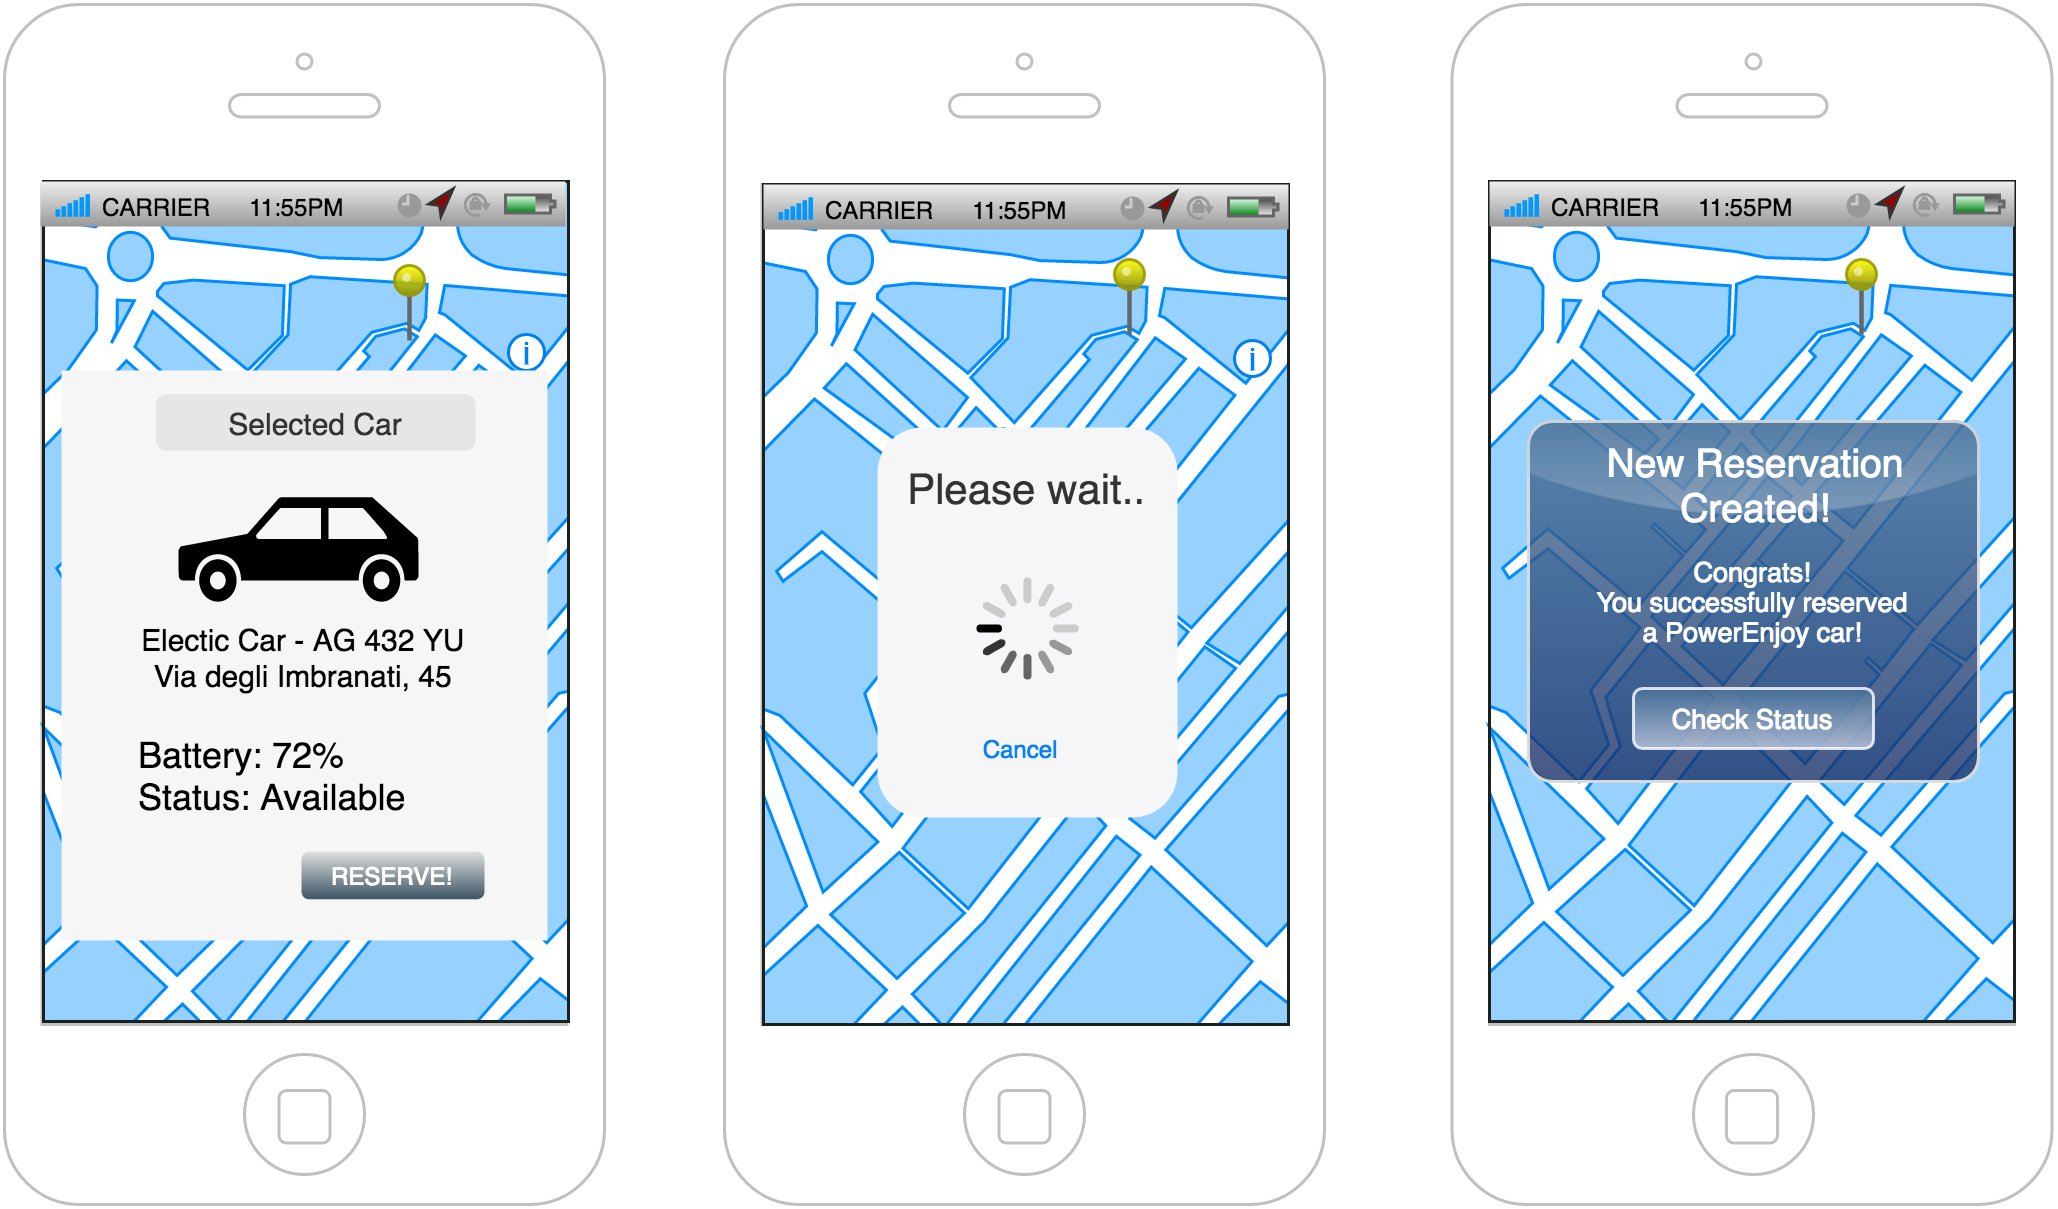

The diagram above was exported from draw.io. Its source (the exported page's mxGraphModel, read from the mxfile embedded in the PNG):
<mxGraphModel dx="658" dy="315" grid="1" gridSize="10" guides="1" tooltips="1" connect="1" arrows="1" fold="1" page="0" pageScale="1" pageWidth="826" pageHeight="1169" background="#ffffff" math="0" shadow="0">
  <root>
    <mxCell id="0" style=";html=1;" />
    <mxCell id="1" style=";html=1;" parent="0" />
    <mxCell id="7" value="" style="verticalLabelPosition=bottom;verticalAlign=top;strokeWidth=1;shape=mxgraph.ios7ui.phone;fillColor=#ffffff;strokeColor=#c0c0c0;html=1;" parent="1" vertex="1">
      <mxGeometry x="502.5" y="20" width="200" height="400" as="geometry" />
    </mxCell>
    <mxCell id="2" value="" style="verticalLabelPosition=bottom;verticalAlign=top;strokeWidth=1;shape=mxgraph.ios7ui.phone;fillColor=#ffffff;strokeColor=#c0c0c0;html=1;" parent="1" vertex="1">
      <mxGeometry x="20" y="20" width="200" height="400" as="geometry" />
    </mxCell>
    <mxCell id="65" value="" style="verticalLabelPosition=bottom;verticalAlign=top;html=1;shadow=0;dashed=0;strokeWidth=1;shape=mxgraph.ios.iBgMap;strokeColor=#18211b;fillColor=#ffffff;strokeColor2=#008cff;fillColor2=#96D1FF;glass=0;fontColor=#000000;" parent="1" vertex="1">
      <mxGeometry x="33" y="79" width="175" height="280" as="geometry" />
    </mxCell>
    <mxCell id="3" value="" style="verticalLabelPosition=bottom;verticalAlign=top;strokeWidth=1;shape=mxgraph.ios7ui.phone;fillColor=#ffffff;strokeColor=#c0c0c0;html=1;" parent="1" vertex="1">
      <mxGeometry x="260" y="20" width="200" height="400" as="geometry" />
    </mxCell>
    <mxCell id="19" value="" style="verticalLabelPosition=bottom;verticalAlign=top;html=1;shadow=0;dashed=0;strokeWidth=1;shape=mxgraph.ios.iBgMap;strokeColor=#18211b;fillColor=#ffffff;strokeColor2=#008cff;fillColor2=#96D1FF;glass=0;fontColor=#000000;" parent="1" vertex="1">
      <mxGeometry x="273" y="80" width="175" height="280" as="geometry" />
    </mxCell>
    <mxCell id="23" value="" style="verticalLabelPosition=top;html=1;shadow=0;dashed=0;verticalAlign=bottom;strokeWidth=1;shape=mxgraph.ios.iPin;fillColor2=#00dd00;fillColor3=#004400;strokeColor=#006600;glass=0;fillColor=#ffffff;gradientColor=#ffffff;fontColor=#000000;" parent="1" vertex="1">
      <mxGeometry x="60" y="170" width="10" height="25" as="geometry" />
    </mxCell>
    <mxCell id="24" value="" style="verticalLabelPosition=top;html=1;shadow=0;dashed=0;verticalAlign=bottom;strokeWidth=1;shape=mxgraph.ios.iPin;fillColor2=#ccccff;fillColor3=#0000ff;strokeColor=#000066;glass=0;fillColor=#ffffff;gradientColor=#ffffff;fontColor=#000000;" parent="1" vertex="1">
      <mxGeometry x="80" y="255" width="10" height="25" as="geometry" />
    </mxCell>
    <mxCell id="25" value="" style="verticalLabelPosition=top;html=1;shadow=0;dashed=0;verticalAlign=bottom;strokeWidth=1;shape=mxgraph.ios.iPin;fillColor2=#ffff00;fillColor3=#888800;strokeColor=#999900;glass=0;fillColor=#ffffff;gradientColor=#ffffff;fontColor=#000000;" parent="1" vertex="1">
      <mxGeometry x="150" y="107" width="10" height="25" as="geometry" />
    </mxCell>
    <mxCell id="26" value="" style="verticalLabelPosition=top;html=1;shadow=0;dashed=0;verticalAlign=bottom;strokeWidth=1;shape=mxgraph.ios.iPin;fillColor2=#dd0000;fillColor3=#440000;strokeColor=#660000;glass=0;fillColor=#ffffff;gradientColor=#ffffff;fontColor=#000000;" parent="1" vertex="1">
      <mxGeometry x="142" y="208" width="10" height="25" as="geometry" />
    </mxCell>
    <mxCell id="33" value="" style="html=1;shadow=0;dashed=0;shape=mxgraph.ios.iAppBar;strokeWidth=1;glass=0;fillColor=#ffffff;gradientColor=#ffffff;fontColor=#000000;" parent="1" vertex="1">
      <mxGeometry x="32" y="79" width="175" height="15" as="geometry" />
    </mxCell>
    <mxCell id="34" value="CARRIER" style="html=1;shadow=0;dashed=0;shape=mxgraph.ios.anchor;align=left;fontSize=8;spacingLeft=18;" parent="33" vertex="1">
      <mxGeometry y="2" width="50" height="13" as="geometry" />
    </mxCell>
    <mxCell id="35" value="11:55PM" style="html=1;shadow=0;dashed=0;shape=mxgraph.ios.rect;fontSize=8;strokeColor=none;fillColor=none;" parent="33" vertex="1">
      <mxGeometry x="60" y="2" width="50" height="13" as="geometry" />
    </mxCell>
    <mxCell id="41" value="" style="html=1;shadow=0;dashed=0;shape=mxgraph.ios.iAppBar;strokeWidth=1;glass=0;fillColor=#ffffff;gradientColor=#ffffff;fontColor=#000000;" parent="1" vertex="1">
      <mxGeometry x="273" y="80" width="175" height="15" as="geometry" />
    </mxCell>
    <mxCell id="42" value="CARRIER" style="html=1;shadow=0;dashed=0;shape=mxgraph.ios.anchor;align=left;fontSize=8;spacingLeft=18;" parent="41" vertex="1">
      <mxGeometry y="2" width="50" height="13" as="geometry" />
    </mxCell>
    <mxCell id="43" value="11:55PM" style="html=1;shadow=0;dashed=0;shape=mxgraph.ios.rect;fontSize=8;strokeColor=none;fillColor=none;" parent="41" vertex="1">
      <mxGeometry x="60" y="2" width="50" height="13" as="geometry" />
    </mxCell>
    <mxCell id="51" value="" style="html=1;verticalLabelPosition=bottom;labelBackgroundColor=#ffffff;verticalAlign=top;shadow=0;dashed=0;strokeWidth=2;shape=mxgraph.ios7.misc.info;fillColor=#ffffff;strokeColor=#0080f0;glass=0;fontColor=#000000;" parent="1" vertex="1">
      <mxGeometry x="188" y="130" width="12" height="12" as="geometry" />
    </mxCell>
    <mxCell id="71" value="" style="verticalLabelPosition=bottom;verticalAlign=top;html=1;shadow=0;dashed=0;strokeWidth=1;shape=mxgraph.ios.iBgMap;strokeColor=#18211b;fillColor=#ffffff;strokeColor2=#008cff;fillColor2=#96D1FF;glass=0;fontColor=#000000;" parent="1" vertex="1">
      <mxGeometry x="515" y="79" width="175" height="280" as="geometry" />
    </mxCell>
    <mxCell id="74" value="" style="verticalLabelPosition=top;html=1;shadow=0;dashed=0;verticalAlign=bottom;strokeWidth=1;shape=mxgraph.ios.iPin;fillColor2=#ffff00;fillColor3=#888800;strokeColor=#999900;glass=0;fillColor=#ffffff;gradientColor=#ffffff;fontColor=#000000;" parent="1" vertex="1">
      <mxGeometry x="634" y="105" width="10" height="25" as="geometry" />
    </mxCell>
    <mxCell id="47" value="" style="html=1;shadow=0;dashed=0;shape=mxgraph.ios.iAppBar;strokeWidth=1;glass=0;fillColor=#ffffff;gradientColor=#ffffff;fontColor=#000000;" parent="1" vertex="1">
      <mxGeometry x="515" y="79" width="175" height="15" as="geometry" />
    </mxCell>
    <mxCell id="48" value="CARRIER" style="html=1;shadow=0;dashed=0;shape=mxgraph.ios.anchor;align=left;fontSize=8;spacingLeft=18;" parent="47" vertex="1">
      <mxGeometry y="2" width="50" height="13" as="geometry" />
    </mxCell>
    <mxCell id="49" value="11:55PM" style="html=1;shadow=0;dashed=0;shape=mxgraph.ios.rect;fontSize=8;strokeColor=none;fillColor=none;" parent="47" vertex="1">
      <mxGeometry x="60" y="2" width="50" height="13" as="geometry" />
    </mxCell>
    <mxCell id="130" value="Electic Car - AG 432 YU&lt;div&gt;Via degli Imbranati, 45&lt;/div&gt;" style="shape=rect;fillColor=#F6F6F6;strokeColor=none;shadow=0;glass=0;fontSize=10;fontColor=#000000;html=1;" parent="1" vertex="1">
      <mxGeometry x="39" y="142" width="162" height="190" as="geometry" />
    </mxCell>
    <mxCell id="161" value="" style="shape=mxgraph.signs.transportation.car_3;html=1;fillColor=#000000;strokeColor=none;verticalLabelPosition=bottom;verticalAlign=top;shadow=0;glass=0;fontSize=5;fontColor=#000000;" vertex="1" parent="130">
      <mxGeometry x="39" y="42.22222222222222" width="80" height="34.833333333333336" as="geometry" />
    </mxCell>
    <mxCell id="162" value="Battery: 72%&lt;div&gt;Status: Available&lt;/div&gt;" style="text;html=1;resizable=0;autosize=1;align=left;verticalAlign=top;spacingTop=-4;points=[];" vertex="1" parent="130">
      <mxGeometry x="24" y="119.4285714285714" width="100" height="30" as="geometry" />
    </mxCell>
    <mxCell id="164" value="Selected Car" style="rounded=1;html=1;shadow=0;dashed=0;whiteSpace=wrap;fontSize=10;fillColor=#E6E6E6;align=center;strokeColor=#E6E6E6;fontColor=#333333;glass=0;" vertex="1" parent="130">
      <mxGeometry x="32" y="8.444444444444445" width="105.5" height="17.817777777777778" as="geometry" />
    </mxCell>
    <mxCell id="165" value="RESERVE!" style="strokeWidth=1;html=1;shadow=0;dashed=0;shape=mxgraph.ios.iButton;strokeColor=#444444;fontColor=#ffffff;buttonText=;fontSize=8;fillColor=#dddddd;fillColor2=#3D5565;whiteSpace=wrap;align=center;glass=0;" vertex="1" parent="130">
      <mxGeometry x="80" y="160.44444444444446" width="61" height="15.833333333333334" as="geometry" />
    </mxCell>
    <mxCell id="150" value="" style="html=1;verticalLabelPosition=bottom;labelBackgroundColor=#ffffff;verticalAlign=top;shadow=0;dashed=0;strokeWidth=2;shape=mxgraph.ios7.misc.info;fillColor=#ffffff;strokeColor=#0080f0;glass=0;fontColor=#000000;" parent="1" vertex="1">
      <mxGeometry x="430" y="132" width="12" height="12" as="geometry" />
    </mxCell>
    <mxCell id="158" value="&lt;span&gt;Congrats!&lt;/span&gt;&lt;br&gt;&lt;span&gt;You successfully reserved&lt;/span&gt;&lt;br&gt;&lt;span&gt;a PowerEnjoy car!&lt;/span&gt;" style="html=1;shadow=0;dashed=0;shape=mxgraph.ios.fancyRRect;rSize=8;strokeColor=#dddddd;fillColor=#497198;gradientColor=#193168;opacity=80;fontColor=#ffffff;fontSize=9;whiteSpace=wrap;align=center;glass=0;" vertex="1" parent="1">
      <mxGeometry x="528" y="159" width="150" height="120" as="geometry" />
    </mxCell>
    <mxCell id="159" value="New Reservation&lt;div&gt;Created!&lt;/div&gt;" style="html=1;shadow=0;dashed=0;shape=mxgraph.ios.anchor;fontSize=13;fontColor=#ffffff;whiteSpace=wrap;resizeWidth=1;" vertex="1" parent="158">
      <mxGeometry width="150" height="25" relative="1" as="geometry">
        <mxPoint y="8" as="offset" />
      </mxGeometry>
    </mxCell>
    <mxCell id="160" value="Check Status" style="html=1;shadow=0;dashed=0;shape=mxgraph.ios.rrect;rSize=3;fontSize=9;fontColor=#ffffff;strokeColor=#ffffff;fillColor=#497198;gradientColor=#c5cee1;opacity=80;whiteSpace=wrap;" vertex="1" parent="158">
      <mxGeometry x="0.5" y="1" width="80" height="20" relative="1" as="geometry">
        <mxPoint x="-40" y="-31" as="offset" />
      </mxGeometry>
    </mxCell>
    <mxCell id="167" value="" style="verticalLabelPosition=top;html=1;shadow=0;dashed=0;verticalAlign=bottom;strokeWidth=1;shape=mxgraph.ios.iPin;fillColor2=#ffff00;fillColor3=#888800;strokeColor=#999900;glass=0;fillColor=#ffffff;gradientColor=#ffffff;fontColor=#000000;" vertex="1" parent="1">
      <mxGeometry x="390" y="105" width="10" height="25" as="geometry" />
    </mxCell>
    <mxCell id="170" style="edgeStyle=none;rounded=0;html=1;entryX=0.485;entryY=0.435;entryPerimeter=0;startArrow=none;startFill=0;endArrow=blockThin;endFill=1;jettySize=auto;orthogonalLoop=1;strokeWidth=2;fontSize=6;fontColor=#000000;" edge="1" parent="1" source="168" target="19">
      <mxGeometry relative="1" as="geometry" />
    </mxCell>
    <mxCell id="168" value="Please wait.." style="shape=rect;rounded=1;strokeColor=none;fillColor=#F6F6F8;gradientColor=none;shadow=0;glass=0;dashed=1;fontFamily=Helvetica;fontSize=14;fontColor=#333333;align=center;html=0;verticalAlign=top;whiteSpace=wrap;spacing=8;spacingTop=0;" vertex="1" parent="1">
      <mxGeometry x="311" y="161" width="100" height="130" as="geometry" />
    </mxCell>
    <mxCell id="169" value="Cancel" style="shape=text;align=center;verticalAlign=middle;fontSize=8;fontColor=#0680FF;strokeColor=none;fillColor=none;spacingTop=3;resizeWidth=1;" vertex="1" parent="168">
      <mxGeometry y="1" width="100" height="20" relative="1" as="geometry">
        <mxPoint x="-2" y="-33" as="offset" />
      </mxGeometry>
    </mxCell>
    <mxCell id="166" value="" style="html=1;verticalLabelPosition=bottom;labelBackgroundColor=#ffffff;verticalAlign=top;shadow=0;dashed=0;strokeWidth=2;shape=mxgraph.ios7.misc.loading_circle;glass=0;fillColor=#007FFF;gradientColor=none;fontSize=6;fontColor=#000000;" vertex="1" parent="168">
      <mxGeometry x="33" y="50" width="34" height="34" as="geometry" />
    </mxCell>
  </root>
</mxGraphModel>